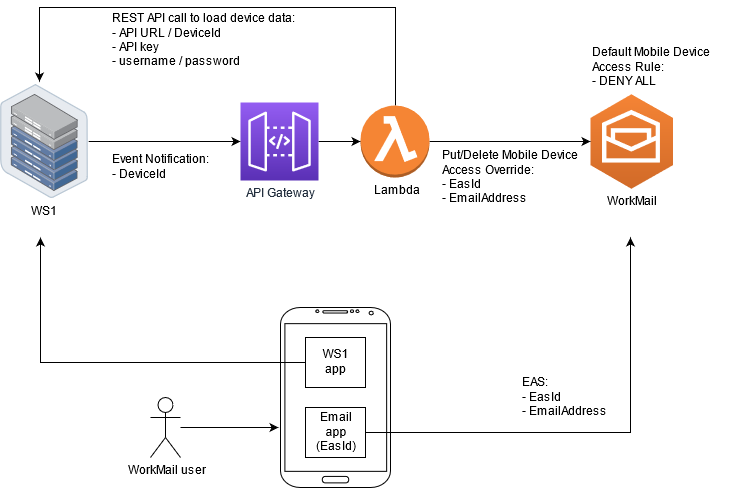

The diagram above was exported from draw.io. Its source (the exported page's mxGraphModel, read from the mxfile embedded in the PNG):
<mxGraphModel dx="1550" dy="824" grid="1" gridSize="10" guides="1" tooltips="1" connect="1" arrows="1" fold="1" page="1" pageScale="1" pageWidth="850" pageHeight="1100" math="0" shadow="0">
  <root>
    <mxCell id="0" />
    <mxCell id="1" parent="0" />
    <mxCell id="cpW_2x3Pp9MOEdOKJw9T-1" value="WorkMail" style="outlineConnect=0;dashed=0;verticalLabelPosition=bottom;verticalAlign=top;align=center;html=1;shape=mxgraph.aws3.workmail;fillColor=#D16A28;gradientColor=#F58435;gradientDirection=north;" parent="1" vertex="1">
      <mxGeometry x="670" y="126.75" width="82.5" height="94.5" as="geometry" />
    </mxCell>
    <mxCell id="cpW_2x3Pp9MOEdOKJw9T-9" value="" style="edgeStyle=orthogonalEdgeStyle;rounded=0;orthogonalLoop=1;jettySize=auto;html=1;" parent="1" source="cpW_2x3Pp9MOEdOKJw9T-2" target="cpW_2x3Pp9MOEdOKJw9T-4" edge="1">
      <mxGeometry relative="1" as="geometry">
        <mxPoint x="248.20000000000005" y="177.29999999999995" as="targetPoint" />
      </mxGeometry>
    </mxCell>
    <mxCell id="cpW_2x3Pp9MOEdOKJw9T-20" value="&lt;div align=&quot;left&quot;&gt;Event Notification:&lt;/div&gt;&lt;div align=&quot;left&quot;&gt;- DeviceId&lt;br&gt;&lt;/div&gt;" style="text;html=1;align=left;verticalAlign=middle;resizable=0;points=[];labelBackgroundColor=#ffffff;" parent="cpW_2x3Pp9MOEdOKJw9T-9" vertex="1" connectable="0">
      <mxGeometry x="-0.2253" relative="1" as="geometry">
        <mxPoint x="-37.2" y="26" as="offset" />
      </mxGeometry>
    </mxCell>
    <mxCell id="cpW_2x3Pp9MOEdOKJw9T-2" value="WS1" style="points=[];aspect=fixed;html=1;align=center;shadow=0;dashed=0;image;image=img/lib/allied_telesis/storage/Datacenter_Server_Half_Rack_ToR.svg;" parent="1" vertex="1">
      <mxGeometry x="80" y="116.7" width="88.2" height="114.6" as="geometry" />
    </mxCell>
    <mxCell id="cpW_2x3Pp9MOEdOKJw9T-7" value="" style="edgeStyle=orthogonalEdgeStyle;rounded=0;orthogonalLoop=1;jettySize=auto;html=1;" parent="1" source="cpW_2x3Pp9MOEdOKJw9T-4" target="cpW_2x3Pp9MOEdOKJw9T-6" edge="1">
      <mxGeometry relative="1" as="geometry" />
    </mxCell>
    <mxCell id="cpW_2x3Pp9MOEdOKJw9T-4" value="API Gateway" style="outlineConnect=0;fontColor=#232F3E;gradientColor=#945DF2;gradientDirection=north;fillColor=#5A30B5;strokeColor=#ffffff;dashed=0;verticalLabelPosition=bottom;verticalAlign=top;align=center;html=1;fontSize=12;fontStyle=0;aspect=fixed;shape=mxgraph.aws4.resourceIcon;resIcon=mxgraph.aws4.api_gateway;" parent="1" vertex="1">
      <mxGeometry x="320" y="135" width="78" height="78" as="geometry" />
    </mxCell>
    <mxCell id="cpW_2x3Pp9MOEdOKJw9T-10" style="edgeStyle=orthogonalEdgeStyle;rounded=0;orthogonalLoop=1;jettySize=auto;html=1;" parent="1" source="cpW_2x3Pp9MOEdOKJw9T-6" target="cpW_2x3Pp9MOEdOKJw9T-1" edge="1">
      <mxGeometry relative="1" as="geometry" />
    </mxCell>
    <mxCell id="cpW_2x3Pp9MOEdOKJw9T-21" value="&lt;div align=&quot;left&quot;&gt;Put/Delete Mobile Device &lt;br&gt;&lt;/div&gt;&lt;div align=&quot;left&quot;&gt;Access Override:&lt;/div&gt;&lt;div align=&quot;left&quot;&gt;- EasId&lt;/div&gt;&lt;div align=&quot;left&quot;&gt;- EmailAddress&lt;/div&gt;" style="text;html=1;align=left;verticalAlign=middle;resizable=0;points=[];labelBackgroundColor=#ffffff;" parent="cpW_2x3Pp9MOEdOKJw9T-10" vertex="1" connectable="0">
      <mxGeometry x="0.0062" y="-18" relative="1" as="geometry">
        <mxPoint x="-70" y="18" as="offset" />
      </mxGeometry>
    </mxCell>
    <mxCell id="cpW_2x3Pp9MOEdOKJw9T-11" style="edgeStyle=orthogonalEdgeStyle;rounded=0;orthogonalLoop=1;jettySize=auto;html=1;entryX=0.442;entryY=-0.024;entryDx=0;entryDy=0;entryPerimeter=0;" parent="1" source="cpW_2x3Pp9MOEdOKJw9T-6" target="cpW_2x3Pp9MOEdOKJw9T-2" edge="1">
      <mxGeometry relative="1" as="geometry">
        <Array as="points">
          <mxPoint x="475" y="40" />
          <mxPoint x="119" y="40" />
        </Array>
      </mxGeometry>
    </mxCell>
    <mxCell id="cpW_2x3Pp9MOEdOKJw9T-22" value="&lt;div align=&quot;left&quot;&gt;REST API call to load device data:&lt;/div&gt;&lt;div align=&quot;left&quot;&gt;- API URL / DeviceId&lt;br&gt;&lt;/div&gt;&lt;div align=&quot;left&quot;&gt;- API key&lt;/div&gt;&lt;div align=&quot;left&quot;&gt;- username / password&lt;br&gt;&lt;/div&gt;&lt;div align=&quot;left&quot;&gt;&lt;br&gt;&lt;/div&gt;" style="text;html=1;align=left;verticalAlign=middle;resizable=0;points=[];labelBackgroundColor=#ffffff;" parent="cpW_2x3Pp9MOEdOKJw9T-11" vertex="1" connectable="0">
      <mxGeometry x="0.0833" y="3" relative="1" as="geometry">
        <mxPoint x="-97" y="37" as="offset" />
      </mxGeometry>
    </mxCell>
    <mxCell id="cpW_2x3Pp9MOEdOKJw9T-6" value="&lt;div&gt;Lambda&lt;/div&gt;&lt;div&gt;&lt;br&gt;&lt;/div&gt;" style="outlineConnect=0;dashed=0;verticalLabelPosition=bottom;verticalAlign=top;align=center;html=1;shape=mxgraph.aws3.lambda_function;fillColor=#F58534;gradientColor=none;" parent="1" vertex="1">
      <mxGeometry x="440" y="138" width="69" height="72" as="geometry" />
    </mxCell>
    <mxCell id="cpW_2x3Pp9MOEdOKJw9T-12" value="" style="verticalLabelPosition=bottom;verticalAlign=top;html=1;shadow=0;dashed=0;strokeWidth=1;shape=mxgraph.android.phone2;strokeColor=#000000;" parent="1" vertex="1">
      <mxGeometry x="360" y="340" width="110" height="180" as="geometry" />
    </mxCell>
    <mxCell id="cpW_2x3Pp9MOEdOKJw9T-14" style="edgeStyle=orthogonalEdgeStyle;rounded=0;orthogonalLoop=1;jettySize=auto;html=1;" parent="1" source="cpW_2x3Pp9MOEdOKJw9T-13" edge="1">
      <mxGeometry relative="1" as="geometry">
        <mxPoint x="710" y="270" as="targetPoint" />
      </mxGeometry>
    </mxCell>
    <mxCell id="cpW_2x3Pp9MOEdOKJw9T-23" value="&lt;div align=&quot;left&quot;&gt;EAS:&lt;/div&gt;&lt;div align=&quot;left&quot;&gt;- EasId&lt;br&gt;&lt;/div&gt;&lt;div&gt;- EmailAddress&lt;br&gt;&lt;/div&gt;" style="text;html=1;align=left;verticalAlign=middle;resizable=0;points=[];labelBackgroundColor=#ffffff;" parent="cpW_2x3Pp9MOEdOKJw9T-14" vertex="1" connectable="0">
      <mxGeometry x="-0.3303" y="-3" relative="1" as="geometry">
        <mxPoint x="1" y="-38" as="offset" />
      </mxGeometry>
    </mxCell>
    <mxCell id="cpW_2x3Pp9MOEdOKJw9T-13" value="&lt;div&gt;Email &lt;br&gt;&lt;/div&gt;&lt;div&gt;app&lt;/div&gt;&lt;div&gt;(EasId)&lt;br&gt;&lt;/div&gt;" style="rounded=0;whiteSpace=wrap;html=1;" parent="1" vertex="1">
      <mxGeometry x="385" y="440" width="60" height="50" as="geometry" />
    </mxCell>
    <mxCell id="cpW_2x3Pp9MOEdOKJw9T-19" style="edgeStyle=orthogonalEdgeStyle;rounded=0;orthogonalLoop=1;jettySize=auto;html=1;" parent="1" source="cpW_2x3Pp9MOEdOKJw9T-17" edge="1">
      <mxGeometry relative="1" as="geometry">
        <mxPoint x="120" y="270" as="targetPoint" />
      </mxGeometry>
    </mxCell>
    <mxCell id="cpW_2x3Pp9MOEdOKJw9T-17" value="&lt;div&gt;WS1&lt;/div&gt;&lt;div&gt;app&lt;/div&gt;" style="rounded=0;whiteSpace=wrap;html=1;" parent="1" vertex="1">
      <mxGeometry x="385" y="370" width="60" height="50" as="geometry" />
    </mxCell>
    <mxCell id="cpW_2x3Pp9MOEdOKJw9T-27" style="edgeStyle=orthogonalEdgeStyle;rounded=0;orthogonalLoop=1;jettySize=auto;html=1;entryX=-0.018;entryY=0.667;entryDx=0;entryDy=0;entryPerimeter=0;" parent="1" source="cpW_2x3Pp9MOEdOKJw9T-24" target="cpW_2x3Pp9MOEdOKJw9T-12" edge="1">
      <mxGeometry relative="1" as="geometry" />
    </mxCell>
    <mxCell id="cpW_2x3Pp9MOEdOKJw9T-24" value="WorkMail user" style="shape=umlActor;verticalLabelPosition=bottom;labelBackgroundColor=#ffffff;verticalAlign=top;html=1;outlineConnect=0;strokeColor=#000000;" parent="1" vertex="1">
      <mxGeometry x="230" y="430" width="30" height="60" as="geometry" />
    </mxCell>
    <mxCell id="cpW_2x3Pp9MOEdOKJw9T-26" value="&lt;div align=&quot;left&quot;&gt;Default Mobile Device Access Rule:&lt;/div&gt;&lt;div align=&quot;left&quot;&gt;- DENY ALL&lt;br&gt;&lt;/div&gt;" style="text;html=1;strokeColor=none;fillColor=none;align=left;verticalAlign=middle;whiteSpace=wrap;rounded=0;" parent="1" vertex="1">
      <mxGeometry x="670" y="90" width="140" height="20" as="geometry" />
    </mxCell>
  </root>
</mxGraphModel>